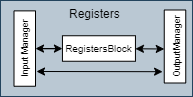

The diagram above was exported from draw.io. Its source (the exported page's mxGraphModel, read from the mxfile embedded in the PNG):
<mxGraphModel dx="1589" dy="903" grid="0" gridSize="10" guides="1" tooltips="1" connect="1" arrows="1" fold="1" page="1" pageScale="1" pageWidth="827" pageHeight="1169" math="0" shadow="0">
  <root>
    <mxCell id="xORVukVBenxJvmsq_4at-0" />
    <mxCell id="xORVukVBenxJvmsq_4at-1" parent="xORVukVBenxJvmsq_4at-0" />
    <object label="Registers&amp;nbsp;" id="xORVukVBenxJvmsq_4at-2">
      <mxCell style="rounded=0;whiteSpace=wrap;html=1;align=center;shadow=0;labelPosition=center;verticalLabelPosition=middle;verticalAlign=top;horizontal=1;fillColor=#bac8d3;strokeColor=#23445d;" parent="xORVukVBenxJvmsq_4at-1" vertex="1">
        <mxGeometry x="420" y="126" width="192" height="96" as="geometry" />
      </mxCell>
    </object>
    <mxCell id="xORVukVBenxJvmsq_4at-3" style="edgeStyle=orthogonalEdgeStyle;rounded=0;orthogonalLoop=1;jettySize=auto;html=1;strokeWidth=1;fontSize=6;startArrow=classic;startFill=1;" parent="xORVukVBenxJvmsq_4at-1" source="xORVukVBenxJvmsq_4at-5" target="xORVukVBenxJvmsq_4at-6" edge="1">
      <mxGeometry relative="1" as="geometry" />
    </mxCell>
    <mxCell id="xORVukVBenxJvmsq_4at-4" style="edgeStyle=orthogonalEdgeStyle;rounded=0;orthogonalLoop=1;jettySize=auto;html=1;startArrow=classic;startFill=1;entryX=0.155;entryY=-0.078;entryDx=0;entryDy=0;entryPerimeter=0;" parent="xORVukVBenxJvmsq_4at-1" target="xORVukVBenxJvmsq_4at-8" edge="1">
      <mxGeometry relative="1" as="geometry">
        <Array as="points">
          <mxPoint x="456" y="197" />
          <mxPoint x="519" y="197" />
        </Array>
        <mxPoint x="592" y="197" as="targetPoint" />
        <mxPoint x="456" y="197" as="sourcePoint" />
      </mxGeometry>
    </mxCell>
    <mxCell id="xORVukVBenxJvmsq_4at-5" value="&lt;font style=&quot;font-size: 9px&quot;&gt;Input Manager&lt;/font&gt;" style="rounded=0;whiteSpace=wrap;html=1;shadow=0;rotation=-90;fontSize=6;" parent="xORVukVBenxJvmsq_4at-1" vertex="1">
      <mxGeometry x="406.57" y="163.32" width="75.37" height="21.5" as="geometry" />
    </mxCell>
    <mxCell id="xORVukVBenxJvmsq_4at-6" value="&lt;font style=&quot;font-size: 10px&quot;&gt;RegistersBlock&lt;/font&gt;" style="rounded=0;whiteSpace=wrap;html=1;shadow=0;fontSize=6;" parent="xORVukVBenxJvmsq_4at-1" vertex="1">
      <mxGeometry x="481.94" y="161.25" width="73" height="25.5" as="geometry" />
    </mxCell>
    <mxCell id="xORVukVBenxJvmsq_4at-8" value="&lt;font style=&quot;font-size: 9px&quot;&gt;OutputManager&lt;/font&gt;" style="rounded=0;whiteSpace=wrap;html=1;rotation=-90;" parent="xORVukVBenxJvmsq_4at-1" vertex="1">
      <mxGeometry x="558" y="161.25" width="73" height="21.5" as="geometry" />
    </mxCell>
    <mxCell id="xORVukVBenxJvmsq_4at-9" value="" style="endArrow=classic;html=1;startArrow=classic;startFill=1;entryX=0.466;entryY=0;entryDx=0;entryDy=0;entryPerimeter=0;" parent="xORVukVBenxJvmsq_4at-1" source="xORVukVBenxJvmsq_4at-6" target="xORVukVBenxJvmsq_4at-8" edge="1">
      <mxGeometry width="50" height="50" relative="1" as="geometry">
        <mxPoint x="531" y="316" as="sourcePoint" />
        <mxPoint x="582" y="172" as="targetPoint" />
      </mxGeometry>
    </mxCell>
  </root>
</mxGraphModel>